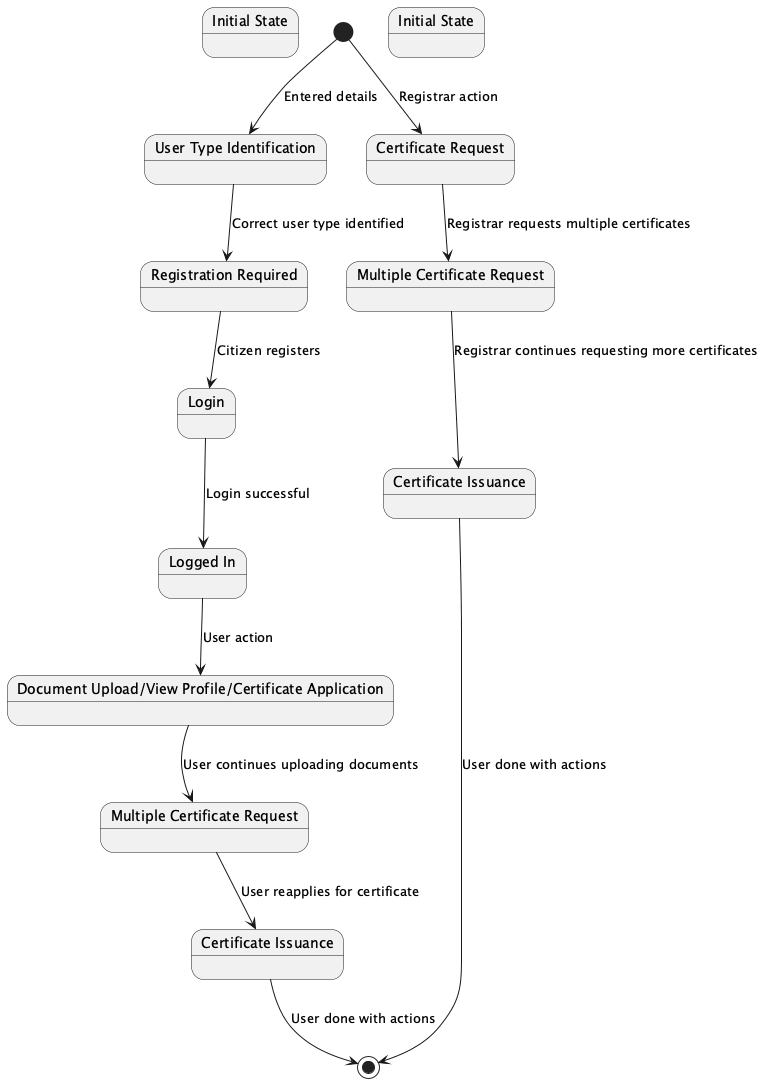

The diagram above was rendered by PlantUML. Its source (embedded in the PNG):
@startuml
state "Initial State" as S1
[*] --> S2 : Entered details
state "User Type Identification" as S2
S2 --> S3 : Correct user type identified
state "Registration Required" as S3
S3 --> S4 : Citizen registers
state "Login" as S4
S4 --> S5 : Login successful
state "Logged In" as S5
S5 --> S6 : User action

state "Document Upload/View Profile/Certificate Application" as S6
S6 --> S7 : User continues uploading documents
state "Multiple Certificate Request" as S7
S7 --> S8 : User reapplies for certificate
state "Certificate Issuance" as S8
S8 --> [*] : User done with actions

state "Initial State" as S10
[*] --> S11 : Registrar action
state "Certificate Request" as S11
S11 --> S12 : Registrar requests multiple certificates
state "Multiple Certificate Request" as S12
S12 --> S13 : Registrar continues requesting more certificates
state "Certificate Issuance" as S13
S13 --> [*] : User done with actions

@enduml